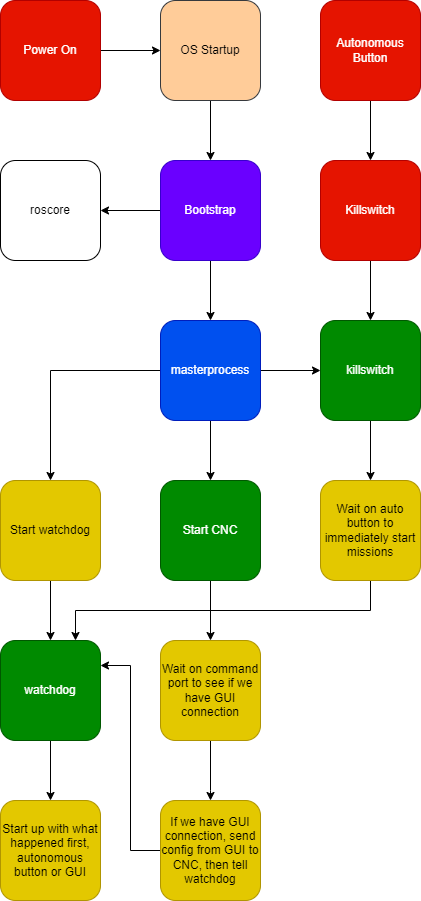

The diagram above was exported from draw.io. Its source (the exported page's mxGraphModel, read from the mxfile embedded in the PNG):
<mxGraphModel dx="1422" dy="834" grid="1" gridSize="10" guides="1" tooltips="1" connect="1" arrows="1" fold="1" page="1" pageScale="1" pageWidth="850" pageHeight="1100" math="0" shadow="0">
  <root>
    <mxCell id="0" />
    <mxCell id="1" parent="0" />
    <mxCell id="OlPWYnCOcEV9ZIu8pQ_i-18" style="edgeStyle=orthogonalEdgeStyle;rounded=0;orthogonalLoop=1;jettySize=auto;html=1;exitX=1;exitY=0.5;exitDx=0;exitDy=0;fontColor=#000000;" edge="1" parent="1" source="OlPWYnCOcEV9ZIu8pQ_i-1" target="OlPWYnCOcEV9ZIu8pQ_i-2">
      <mxGeometry relative="1" as="geometry" />
    </mxCell>
    <mxCell id="OlPWYnCOcEV9ZIu8pQ_i-1" value="Power On" style="rounded=1;whiteSpace=wrap;html=1;fillColor=#e51400;fontColor=#ffffff;strokeColor=#B20000;" vertex="1" parent="1">
      <mxGeometry x="80" y="80" width="100" height="100" as="geometry" />
    </mxCell>
    <mxCell id="OlPWYnCOcEV9ZIu8pQ_i-17" style="edgeStyle=orthogonalEdgeStyle;rounded=0;orthogonalLoop=1;jettySize=auto;html=1;exitX=0.5;exitY=1;exitDx=0;exitDy=0;fontColor=#000000;" edge="1" parent="1" source="OlPWYnCOcEV9ZIu8pQ_i-2" target="OlPWYnCOcEV9ZIu8pQ_i-3">
      <mxGeometry relative="1" as="geometry" />
    </mxCell>
    <mxCell id="OlPWYnCOcEV9ZIu8pQ_i-2" value="&lt;font color=&quot;#000000&quot;&gt;OS Startup&lt;/font&gt;" style="rounded=1;whiteSpace=wrap;html=1;fillColor=#ffcc99;strokeColor=#36393d;" vertex="1" parent="1">
      <mxGeometry x="240" y="80" width="100" height="100" as="geometry" />
    </mxCell>
    <mxCell id="OlPWYnCOcEV9ZIu8pQ_i-15" style="edgeStyle=orthogonalEdgeStyle;rounded=0;orthogonalLoop=1;jettySize=auto;html=1;exitX=0.5;exitY=1;exitDx=0;exitDy=0;entryX=0.5;entryY=0;entryDx=0;entryDy=0;fontColor=#000000;" edge="1" parent="1" source="OlPWYnCOcEV9ZIu8pQ_i-3" target="OlPWYnCOcEV9ZIu8pQ_i-4">
      <mxGeometry relative="1" as="geometry" />
    </mxCell>
    <mxCell id="OlPWYnCOcEV9ZIu8pQ_i-16" style="edgeStyle=orthogonalEdgeStyle;rounded=0;orthogonalLoop=1;jettySize=auto;html=1;exitX=0;exitY=0.5;exitDx=0;exitDy=0;entryX=1;entryY=0.5;entryDx=0;entryDy=0;fontColor=#000000;" edge="1" parent="1" source="OlPWYnCOcEV9ZIu8pQ_i-3" target="OlPWYnCOcEV9ZIu8pQ_i-5">
      <mxGeometry relative="1" as="geometry" />
    </mxCell>
    <mxCell id="OlPWYnCOcEV9ZIu8pQ_i-3" value="Bootstrap" style="rounded=1;whiteSpace=wrap;html=1;fillColor=#6a00ff;fontColor=#ffffff;strokeColor=#3700CC;" vertex="1" parent="1">
      <mxGeometry x="240" y="240" width="100" height="100" as="geometry" />
    </mxCell>
    <mxCell id="OlPWYnCOcEV9ZIu8pQ_i-11" style="edgeStyle=orthogonalEdgeStyle;rounded=0;orthogonalLoop=1;jettySize=auto;html=1;exitX=1;exitY=0.5;exitDx=0;exitDy=0;entryX=0;entryY=0.5;entryDx=0;entryDy=0;fontColor=#000000;" edge="1" parent="1" source="OlPWYnCOcEV9ZIu8pQ_i-4" target="OlPWYnCOcEV9ZIu8pQ_i-8">
      <mxGeometry relative="1" as="geometry" />
    </mxCell>
    <mxCell id="OlPWYnCOcEV9ZIu8pQ_i-12" style="edgeStyle=orthogonalEdgeStyle;rounded=0;orthogonalLoop=1;jettySize=auto;html=1;exitX=0.5;exitY=1;exitDx=0;exitDy=0;entryX=0.5;entryY=0;entryDx=0;entryDy=0;fontColor=#000000;" edge="1" parent="1" source="OlPWYnCOcEV9ZIu8pQ_i-4" target="OlPWYnCOcEV9ZIu8pQ_i-7">
      <mxGeometry relative="1" as="geometry" />
    </mxCell>
    <mxCell id="OlPWYnCOcEV9ZIu8pQ_i-36" style="edgeStyle=orthogonalEdgeStyle;rounded=0;orthogonalLoop=1;jettySize=auto;html=1;exitX=0;exitY=0.5;exitDx=0;exitDy=0;entryX=0.5;entryY=0;entryDx=0;entryDy=0;fontColor=#000000;startArrow=none;startFill=0;endArrow=classic;endFill=1;" edge="1" parent="1" source="OlPWYnCOcEV9ZIu8pQ_i-4" target="OlPWYnCOcEV9ZIu8pQ_i-35">
      <mxGeometry relative="1" as="geometry" />
    </mxCell>
    <mxCell id="OlPWYnCOcEV9ZIu8pQ_i-4" value="masterprocess" style="rounded=1;whiteSpace=wrap;html=1;fillColor=#0050ef;fontColor=#ffffff;strokeColor=#001DBC;" vertex="1" parent="1">
      <mxGeometry x="240" y="400" width="100" height="100" as="geometry" />
    </mxCell>
    <mxCell id="OlPWYnCOcEV9ZIu8pQ_i-5" value="roscore" style="rounded=1;whiteSpace=wrap;html=1;" vertex="1" parent="1">
      <mxGeometry x="80" y="240" width="100" height="100" as="geometry" />
    </mxCell>
    <mxCell id="OlPWYnCOcEV9ZIu8pQ_i-44" style="edgeStyle=orthogonalEdgeStyle;rounded=0;orthogonalLoop=1;jettySize=auto;html=1;exitX=0.5;exitY=1;exitDx=0;exitDy=0;entryX=0.5;entryY=0;entryDx=0;entryDy=0;fontColor=#000000;startArrow=none;startFill=0;endArrow=classic;endFill=1;" edge="1" parent="1" source="OlPWYnCOcEV9ZIu8pQ_i-6" target="OlPWYnCOcEV9ZIu8pQ_i-43">
      <mxGeometry relative="1" as="geometry" />
    </mxCell>
    <mxCell id="OlPWYnCOcEV9ZIu8pQ_i-6" value="watchdog" style="rounded=1;whiteSpace=wrap;html=1;fillColor=#008a00;strokeColor=#005700;fontColor=#ffffff;" vertex="1" parent="1">
      <mxGeometry x="80" y="720" width="100" height="100" as="geometry" />
    </mxCell>
    <mxCell id="OlPWYnCOcEV9ZIu8pQ_i-30" style="edgeStyle=orthogonalEdgeStyle;rounded=0;orthogonalLoop=1;jettySize=auto;html=1;exitX=0.5;exitY=1;exitDx=0;exitDy=0;fontColor=#000000;startArrow=none;startFill=0;endArrow=classic;endFill=1;" edge="1" parent="1" source="OlPWYnCOcEV9ZIu8pQ_i-7" target="OlPWYnCOcEV9ZIu8pQ_i-28">
      <mxGeometry relative="1" as="geometry">
        <Array as="points" />
      </mxGeometry>
    </mxCell>
    <mxCell id="OlPWYnCOcEV9ZIu8pQ_i-7" value="Start CNC" style="rounded=1;whiteSpace=wrap;html=1;fillColor=#008a00;strokeColor=#005700;fontColor=#ffffff;" vertex="1" parent="1">
      <mxGeometry x="240" y="560" width="100" height="100" as="geometry" />
    </mxCell>
    <mxCell id="OlPWYnCOcEV9ZIu8pQ_i-38" style="edgeStyle=orthogonalEdgeStyle;rounded=0;orthogonalLoop=1;jettySize=auto;html=1;exitX=0.5;exitY=1;exitDx=0;exitDy=0;fontColor=#000000;startArrow=none;startFill=0;endArrow=classic;endFill=1;" edge="1" parent="1" source="OlPWYnCOcEV9ZIu8pQ_i-8" target="OlPWYnCOcEV9ZIu8pQ_i-34">
      <mxGeometry relative="1" as="geometry" />
    </mxCell>
    <mxCell id="OlPWYnCOcEV9ZIu8pQ_i-8" value="killswitch" style="rounded=1;whiteSpace=wrap;html=1;fillColor=#008a00;strokeColor=#005700;fontColor=#ffffff;" vertex="1" parent="1">
      <mxGeometry x="400" y="400" width="100" height="100" as="geometry" />
    </mxCell>
    <mxCell id="OlPWYnCOcEV9ZIu8pQ_i-45" style="edgeStyle=orthogonalEdgeStyle;rounded=0;orthogonalLoop=1;jettySize=auto;html=1;exitX=0.5;exitY=1;exitDx=0;exitDy=0;fontColor=#000000;startArrow=none;startFill=0;endArrow=classic;endFill=1;" edge="1" parent="1" source="OlPWYnCOcEV9ZIu8pQ_i-9" target="OlPWYnCOcEV9ZIu8pQ_i-8">
      <mxGeometry relative="1" as="geometry" />
    </mxCell>
    <mxCell id="OlPWYnCOcEV9ZIu8pQ_i-9" value="Killswitch" style="rounded=1;whiteSpace=wrap;html=1;fillColor=#e51400;strokeColor=#B20000;fontColor=#ffffff;" vertex="1" parent="1">
      <mxGeometry x="400" y="240" width="100" height="100" as="geometry" />
    </mxCell>
    <mxCell id="OlPWYnCOcEV9ZIu8pQ_i-20" style="edgeStyle=orthogonalEdgeStyle;rounded=0;orthogonalLoop=1;jettySize=auto;html=1;exitX=0.5;exitY=1;exitDx=0;exitDy=0;entryX=0.5;entryY=0;entryDx=0;entryDy=0;fontColor=#000000;" edge="1" parent="1" source="OlPWYnCOcEV9ZIu8pQ_i-19" target="OlPWYnCOcEV9ZIu8pQ_i-9">
      <mxGeometry relative="1" as="geometry" />
    </mxCell>
    <mxCell id="OlPWYnCOcEV9ZIu8pQ_i-19" value="Autonomous Button" style="rounded=1;whiteSpace=wrap;html=1;fillColor=#e51400;strokeColor=#B20000;fontColor=#ffffff;" vertex="1" parent="1">
      <mxGeometry x="400" y="80" width="100" height="100" as="geometry" />
    </mxCell>
    <mxCell id="OlPWYnCOcEV9ZIu8pQ_i-32" style="edgeStyle=orthogonalEdgeStyle;rounded=0;orthogonalLoop=1;jettySize=auto;html=1;exitX=0.5;exitY=1;exitDx=0;exitDy=0;fontColor=#000000;startArrow=none;startFill=0;endArrow=classic;endFill=1;" edge="1" parent="1" source="OlPWYnCOcEV9ZIu8pQ_i-28" target="OlPWYnCOcEV9ZIu8pQ_i-31">
      <mxGeometry relative="1" as="geometry">
        <Array as="points">
          <mxPoint x="290" y="870" />
          <mxPoint x="290" y="870" />
        </Array>
      </mxGeometry>
    </mxCell>
    <mxCell id="OlPWYnCOcEV9ZIu8pQ_i-28" value="Wait on command port to see if we have GUI connection" style="rounded=1;whiteSpace=wrap;html=1;fillColor=#e3c800;strokeColor=#B09500;fontColor=#000000;" vertex="1" parent="1">
      <mxGeometry x="240" y="720" width="100" height="100" as="geometry" />
    </mxCell>
    <mxCell id="OlPWYnCOcEV9ZIu8pQ_i-42" style="edgeStyle=orthogonalEdgeStyle;rounded=0;orthogonalLoop=1;jettySize=auto;html=1;exitX=0;exitY=0.5;exitDx=0;exitDy=0;entryX=1;entryY=0.25;entryDx=0;entryDy=0;fontColor=#000000;startArrow=none;startFill=0;endArrow=classic;endFill=1;" edge="1" parent="1" source="OlPWYnCOcEV9ZIu8pQ_i-31" target="OlPWYnCOcEV9ZIu8pQ_i-6">
      <mxGeometry relative="1" as="geometry" />
    </mxCell>
    <mxCell id="OlPWYnCOcEV9ZIu8pQ_i-31" value="If we have GUI connection, send config from GUI to CNC, then tell watchdog" style="rounded=1;whiteSpace=wrap;html=1;fillColor=#e3c800;strokeColor=#B09500;fontColor=#000000;" vertex="1" parent="1">
      <mxGeometry x="240" y="880" width="100" height="100" as="geometry" />
    </mxCell>
    <mxCell id="OlPWYnCOcEV9ZIu8pQ_i-41" style="edgeStyle=orthogonalEdgeStyle;rounded=0;orthogonalLoop=1;jettySize=auto;html=1;exitX=0.5;exitY=1;exitDx=0;exitDy=0;entryX=0.75;entryY=0;entryDx=0;entryDy=0;fontColor=#000000;startArrow=none;startFill=0;endArrow=classic;endFill=1;" edge="1" parent="1" source="OlPWYnCOcEV9ZIu8pQ_i-34" target="OlPWYnCOcEV9ZIu8pQ_i-6">
      <mxGeometry relative="1" as="geometry" />
    </mxCell>
    <mxCell id="OlPWYnCOcEV9ZIu8pQ_i-34" value="Wait on auto&lt;br&gt;button to immediately start missions" style="rounded=1;whiteSpace=wrap;html=1;fillColor=#e3c800;strokeColor=#B09500;fontColor=#000000;" vertex="1" parent="1">
      <mxGeometry x="400" y="560" width="100" height="100" as="geometry" />
    </mxCell>
    <mxCell id="OlPWYnCOcEV9ZIu8pQ_i-37" style="edgeStyle=orthogonalEdgeStyle;rounded=0;orthogonalLoop=1;jettySize=auto;html=1;exitX=0.5;exitY=1;exitDx=0;exitDy=0;fontColor=#000000;startArrow=none;startFill=0;endArrow=classic;endFill=1;" edge="1" parent="1" source="OlPWYnCOcEV9ZIu8pQ_i-35" target="OlPWYnCOcEV9ZIu8pQ_i-6">
      <mxGeometry relative="1" as="geometry" />
    </mxCell>
    <mxCell id="OlPWYnCOcEV9ZIu8pQ_i-35" value="Start watchdog" style="rounded=1;whiteSpace=wrap;html=1;fillColor=#e3c800;strokeColor=#B09500;fontColor=#000000;" vertex="1" parent="1">
      <mxGeometry x="80" y="560" width="100" height="100" as="geometry" />
    </mxCell>
    <mxCell id="OlPWYnCOcEV9ZIu8pQ_i-43" value="Start up with what happened first, autonomous button or GUI&lt;br&gt;" style="rounded=1;whiteSpace=wrap;html=1;fillColor=#e3c800;strokeColor=#B09500;fontColor=#000000;" vertex="1" parent="1">
      <mxGeometry x="80" y="880" width="100" height="100" as="geometry" />
    </mxCell>
  </root>
</mxGraphModel>